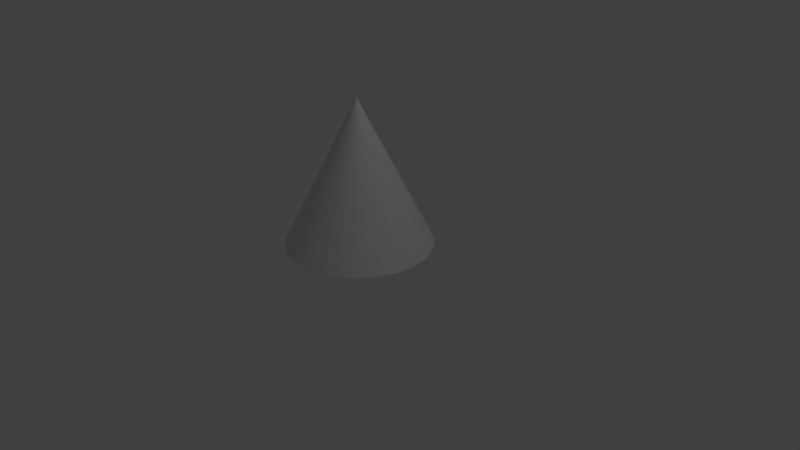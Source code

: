 # Source: cone.blend  (saved by Blender 2.79.0; exported with 4.5.12 LTS)
import bpy
from mathutils import Matrix  # noqa: F401  (used for matrix-valued properties, if any)

bpy.ops.wm.read_factory_settings(use_empty=True)
scene = bpy.context.scene
scene.name = 'Scene'

# ---- collections
col_collection_1 = bpy.data.collections.new('Collection 1'); scene.collection.children.link(col_collection_1)

# ---- world
world_world = bpy.data.worlds.new('World'); scene.world = world_world
world_world.color = (0.05088, 0.05088, 0.05088)
world_world.use_sun_shadow = False
world_world.sun_shadow_jitter_overblur = 0.0
world_world.cycles.sampling_method = 'MANUAL'

# ---- cameras
cam_camera = bpy.data.cameras.new('Camera')
cam_camera.clip_end = 100.0
cam_camera.lens = 35.0
cam_camera.sensor_width = 32.0
cam_camera.sensor_height = 18.0
cam_camera.ortho_scale = 7.314
cam_camera.dof.focus_distance = 0.0
cam_camera.dof.aperture_fstop = 128.0

# ---- lights
light_lamp = bpy.data.lights.new('Lamp', 'POINT')
light_lamp.transmission_factor = 0.0
light_lamp.cutoff_distance = 30.0
light_lamp.energy = 100.0
light_lamp.shadow_buffer_clip_start = 1.001
light_lamp.shadow_soft_size = 0.1
light_lamp.shadow_maximum_resolution = 0.006
light_lamp.use_absolute_resolution = True

# ---- meshes
me_cone = bpy.data.meshes.new('Cone')
me_cone.from_pydata([(-2.321, -2.065, 0.7772), (-2.126, -2.084, 0.7772), (-1.939, -2.141, 0.7772), (-1.766, -2.233, 0.7772), (-1.614, -2.358, 0.7772), (-1.49, -2.509, 0.7772), (-1.397, -2.682, 0.7772), (-1.34, -2.87, 0.7772), (-1.321, -3.065, 0.7772), (-1.34, -3.26, 0.7772), (-1.397, -3.447, 0.7772), (-1.49, -3.62, 0.7772), (-1.614, -3.772, 0.7772), (-1.766, -3.896, 0.7772), (-1.939, -3.989, 0.7772), (-2.126, -4.046, 0.7772), (-2.321, -4.065, 0.7772), (-2.516, -4.046, 0.7772), (-2.704, -3.989, 0.7772), (-2.877, -3.896, 0.7772), (-3.028, -3.772, 0.7772), (-3.153, -3.62, 0.7772), (-3.245, -3.447, 0.7772), (-2.321, -3.065, 2.777), (-3.302, -3.26, 0.7772), (-3.321, -3.065, 0.7772), (-3.302, -2.87, 0.7772), (-3.245, -2.682, 0.7772), (-3.153, -2.509, 0.7772), (-3.028, -2.358, 0.7772), (-2.877, -2.233, 0.7772), (-2.704, -2.141, 0.7772), (-2.516, -2.084, 0.7772)], [], [(0, 23, 1), (1, 23, 2), (2, 23, 3), (3, 23, 4), (4, 23, 5), (5, 23, 6), (6, 23, 7), (7, 23, 8), (8, 23, 9), (9, 23, 10), (10, 23, 11), (11, 23, 12), (12, 23, 13), (13, 23, 14), (14, 23, 15), (15, 23, 16), (16, 23, 17), (17, 23, 18), (18, 23, 19), (19, 23, 20), (20, 23, 21), (21, 23, 22), (22, 23, 24), (24, 23, 25), (25, 23, 26), (26, 23, 27), (27, 23, 28), (28, 23, 29), (29, 23, 30), (30, 23, 31), (31, 23, 32), (32, 23, 0), (0, 1, 2, 3, 4, 5, 6, 7, 8, 9, 10, 11, 12, 13, 14, 15, 16, 17, 18, 19, 20, 21, 22, 24, 25, 26, 27, 28, 29, 30, 31, 32)])
me_cone.use_remesh_preserve_volume = False
me_cone.use_remesh_preserve_attributes = False
me_cone.use_mirror_vertex_groups = False
me_cone.update()

# ---- objects
ob_cone = bpy.data.objects.new('Cone', me_cone)
ob_lamp = bpy.data.objects.new('Lamp', light_lamp)
ob_camera = bpy.data.objects.new('Camera', cam_camera)

# ---- transforms, parenting, visibility, modifiers, constraints
ob_cone.location = (1.895, 3.272, -0.8265)
ob_cone.lineart.crease_threshold = 0.0
ob_lamp.location = (4.076, 1.005, 5.904)
ob_lamp.rotation_euler = (0.6503, 0.05522, 1.866)
ob_lamp.lock_rotations_4d = False
ob_lamp.empty_display_type = 'ARROWS'
ob_lamp.color = (0.0, 0.0, 0.0, 0.0)
ob_lamp.lineart.crease_threshold = 0.0
ob_camera.location = (7.481, -6.508, 5.344)
ob_camera.rotation_euler = (1.109, 0.0, 0.8149)
ob_camera.lock_rotations_4d = False
ob_camera.empty_display_type = 'ARROWS'
ob_camera.color = (0.0, 0.0, 0.0, 0.0)
ob_camera.display_type = 'WIRE'
ob_camera.lineart.crease_threshold = 0.0

# ---- collection membership
col_collection_1.objects.link(ob_cone)
col_collection_1.objects.link(ob_lamp)
col_collection_1.objects.link(ob_camera)

# ---- scene / render settings (as saved in the file)
scene.camera = ob_camera
scene.frame_start = 1; scene.frame_end = 250; scene.frame_set(1)
scene.render.engine = 'BLENDER_EEVEE_NEXT'
scene.render.resolution_percentage = 50
scene.render.dither_intensity = 0.0
scene.cycles.use_denoising = False
scene.cycles.samples = 128
scene.cycles.sampling_pattern = 'TABULATED_SOBOL'
scene.cycles.use_adaptive_sampling = False
scene.cycles.use_light_tree = False
scene.cycles.blur_glossy = 0.0
scene.cycles.sample_clamp_indirect = 0.0
scene.view_settings.view_transform = 'Standard'
bpy.context.view_layer.update()
